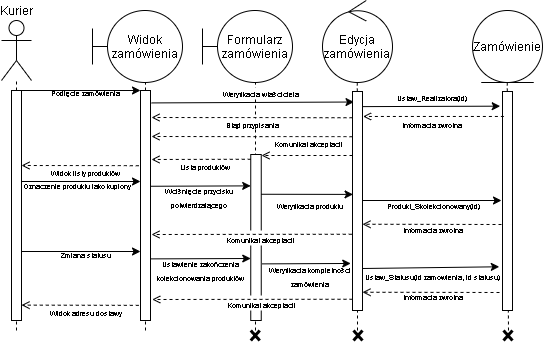

The diagram above was exported from draw.io. Its source (the exported page's mxGraphModel, read from the mxfile embedded in the PNG):
<mxGraphModel dx="813" dy="441" grid="1" gridSize="10" guides="1" tooltips="1" connect="1" arrows="1" fold="1" page="1" pageScale="1" pageWidth="850" pageHeight="1100" math="0" shadow="0">
  <root>
    <mxCell id="0" />
    <mxCell id="1" parent="0" />
    <mxCell id="ntX9x4U0bU5UTP3bSQm9-1" value="Kurier" style="shape=umlActor;verticalLabelPosition=top;verticalAlign=bottom;html=1;outlineConnect=0;labelPosition=center;align=center;" vertex="1" parent="1">
      <mxGeometry x="10" y="30" width="30" height="60" as="geometry" />
    </mxCell>
    <mxCell id="ntX9x4U0bU5UTP3bSQm9-3" value="" style="endArrow=none;dashed=1;html=1;" edge="1" parent="1" target="ntX9x4U0bU5UTP3bSQm9-1">
      <mxGeometry width="50" height="50" relative="1" as="geometry">
        <mxPoint x="25" y="340" as="sourcePoint" />
        <mxPoint x="40" y="140" as="targetPoint" />
      </mxGeometry>
    </mxCell>
    <mxCell id="ntX9x4U0bU5UTP3bSQm9-4" value="Widok zamówienia" style="shape=umlBoundary;whiteSpace=wrap;html=1;" vertex="1" parent="1">
      <mxGeometry x="101" y="20" width="90" height="72" as="geometry" />
    </mxCell>
    <mxCell id="ntX9x4U0bU5UTP3bSQm9-5" value="Edycja zamówienia" style="ellipse;shape=umlControl;whiteSpace=wrap;html=1;" vertex="1" parent="1">
      <mxGeometry x="331" y="10" width="70" height="82" as="geometry" />
    </mxCell>
    <mxCell id="ntX9x4U0bU5UTP3bSQm9-6" value="Zamówienie" style="ellipse;shape=umlEntity;whiteSpace=wrap;html=1;" vertex="1" parent="1">
      <mxGeometry x="481" y="20" width="70" height="72" as="geometry" />
    </mxCell>
    <mxCell id="ntX9x4U0bU5UTP3bSQm9-7" value="" style="endArrow=none;dashed=1;html=1;" edge="1" parent="1">
      <mxGeometry width="50" height="50" relative="1" as="geometry">
        <mxPoint x="154" y="340" as="sourcePoint" />
        <mxPoint x="154" y="92.00000000000006" as="targetPoint" />
      </mxGeometry>
    </mxCell>
    <mxCell id="ntX9x4U0bU5UTP3bSQm9-10" value="Formularz zamówienia" style="shape=umlBoundary;whiteSpace=wrap;html=1;" vertex="1" parent="1">
      <mxGeometry x="211" y="20" width="90" height="72" as="geometry" />
    </mxCell>
    <mxCell id="ntX9x4U0bU5UTP3bSQm9-11" value="" style="endArrow=none;dashed=1;html=1;" edge="1" parent="1">
      <mxGeometry width="50" height="50" relative="1" as="geometry">
        <mxPoint x="264" y="340" as="sourcePoint" />
        <mxPoint x="264" y="92.00000000000011" as="targetPoint" />
      </mxGeometry>
    </mxCell>
    <mxCell id="ntX9x4U0bU5UTP3bSQm9-12" value="" style="endArrow=none;dashed=1;html=1;" edge="1" parent="1" source="ntX9x4U0bU5UTP3bSQm9-22">
      <mxGeometry width="50" height="50" relative="1" as="geometry">
        <mxPoint x="365.76" y="322" as="sourcePoint" />
        <mxPoint x="365.76" y="92.00000000000011" as="targetPoint" />
      </mxGeometry>
    </mxCell>
    <mxCell id="ntX9x4U0bU5UTP3bSQm9-13" value="" style="endArrow=none;dashed=1;html=1;" edge="1" parent="1" source="ntX9x4U0bU5UTP3bSQm9-24">
      <mxGeometry width="50" height="50" relative="1" as="geometry">
        <mxPoint x="515.76" y="322" as="sourcePoint" />
        <mxPoint x="515.76" y="92.00000000000011" as="targetPoint" />
      </mxGeometry>
    </mxCell>
    <mxCell id="ntX9x4U0bU5UTP3bSQm9-15" value="" style="rounded=0;whiteSpace=wrap;html=1;" vertex="1" parent="1">
      <mxGeometry x="20" y="100" width="10" height="230" as="geometry" />
    </mxCell>
    <mxCell id="ntX9x4U0bU5UTP3bSQm9-16" value="" style="endArrow=classic;html=1;exitX=1;exitY=0;exitDx=0;exitDy=0;entryX=0;entryY=0;entryDx=0;entryDy=0;" edge="1" parent="1" source="ntX9x4U0bU5UTP3bSQm9-15" target="ntX9x4U0bU5UTP3bSQm9-20">
      <mxGeometry width="50" height="50" relative="1" as="geometry">
        <mxPoint x="60" y="142" as="sourcePoint" />
        <mxPoint x="140" y="100" as="targetPoint" />
      </mxGeometry>
    </mxCell>
    <mxCell id="ntX9x4U0bU5UTP3bSQm9-18" value="&lt;font style=&quot;font-size: 7px&quot;&gt;Informacja zwrotna&lt;/font&gt;" style="text;html=1;strokeColor=none;fillColor=none;align=center;verticalAlign=middle;whiteSpace=wrap;rounded=0;" vertex="1" parent="1">
      <mxGeometry x="401" y="123" width="79" height="20" as="geometry" />
    </mxCell>
    <mxCell id="ntX9x4U0bU5UTP3bSQm9-20" value="" style="rounded=0;whiteSpace=wrap;html=1;" vertex="1" parent="1">
      <mxGeometry x="149" y="100" width="10" height="230" as="geometry" />
    </mxCell>
    <mxCell id="ntX9x4U0bU5UTP3bSQm9-21" value="" style="endArrow=classic;html=1;exitX=1.114;exitY=0.054;exitDx=0;exitDy=0;exitPerimeter=0;entryX=0.152;entryY=0.048;entryDx=0;entryDy=0;entryPerimeter=0;" edge="1" parent="1" source="ntX9x4U0bU5UTP3bSQm9-20" target="ntX9x4U0bU5UTP3bSQm9-22">
      <mxGeometry width="50" height="50" relative="1" as="geometry">
        <mxPoint x="180" y="180" as="sourcePoint" />
        <mxPoint x="230" y="130" as="targetPoint" />
      </mxGeometry>
    </mxCell>
    <mxCell id="ntX9x4U0bU5UTP3bSQm9-22" value="" style="rounded=0;whiteSpace=wrap;html=1;" vertex="1" parent="1">
      <mxGeometry x="361" y="101" width="10" height="219" as="geometry" />
    </mxCell>
    <mxCell id="ntX9x4U0bU5UTP3bSQm9-23" value="" style="endArrow=none;dashed=1;html=1;" edge="1" parent="1" target="ntX9x4U0bU5UTP3bSQm9-22">
      <mxGeometry width="50" height="50" relative="1" as="geometry">
        <mxPoint x="366" y="340" as="sourcePoint" />
        <mxPoint x="365.76" y="92.00000000000011" as="targetPoint" />
      </mxGeometry>
    </mxCell>
    <mxCell id="ntX9x4U0bU5UTP3bSQm9-24" value="" style="rounded=0;whiteSpace=wrap;html=1;" vertex="1" parent="1">
      <mxGeometry x="511" y="101" width="10" height="219" as="geometry" />
    </mxCell>
    <mxCell id="ntX9x4U0bU5UTP3bSQm9-25" value="" style="endArrow=none;dashed=1;html=1;" edge="1" parent="1" target="ntX9x4U0bU5UTP3bSQm9-24">
      <mxGeometry width="50" height="50" relative="1" as="geometry">
        <mxPoint x="517" y="340" as="sourcePoint" />
        <mxPoint x="515.76" y="92.00000000000011" as="targetPoint" />
      </mxGeometry>
    </mxCell>
    <mxCell id="ntX9x4U0bU5UTP3bSQm9-27" value="&lt;font style=&quot;font-size: 7px&quot;&gt;Weryfikacja właściciela&lt;/font&gt;" style="text;html=1;align=center;verticalAlign=middle;whiteSpace=wrap;rounded=0;fillColor=#ffffff;" vertex="1" parent="1">
      <mxGeometry x="230" y="97" width="79" height="10" as="geometry" />
    </mxCell>
    <mxCell id="ntX9x4U0bU5UTP3bSQm9-28" value="" style="endArrow=classic;html=1;exitX=1.057;exitY=0.069;exitDx=0;exitDy=0;exitPerimeter=0;entryX=-0.229;entryY=0.067;entryDx=0;entryDy=0;entryPerimeter=0;" edge="1" parent="1" source="ntX9x4U0bU5UTP3bSQm9-22" target="ntX9x4U0bU5UTP3bSQm9-24">
      <mxGeometry width="50" height="50" relative="1" as="geometry">
        <mxPoint x="310" y="170" as="sourcePoint" />
        <mxPoint x="490" y="117" as="targetPoint" />
      </mxGeometry>
    </mxCell>
    <mxCell id="ntX9x4U0bU5UTP3bSQm9-29" value="&lt;span style=&quot;font-size: 7px&quot;&gt;Ustaw_Realizatora(id)&lt;/span&gt;" style="text;html=1;align=center;verticalAlign=middle;whiteSpace=wrap;rounded=0;fillColor=#ffffff;" vertex="1" parent="1">
      <mxGeometry x="401" y="101" width="79" height="10" as="geometry" />
    </mxCell>
    <mxCell id="ntX9x4U0bU5UTP3bSQm9-30" value="" style="endArrow=open;html=1;dashed=1;endFill=0;entryX=1.057;entryY=0.114;entryDx=0;entryDy=0;entryPerimeter=0;exitX=0.138;exitY=0.114;exitDx=0;exitDy=0;exitPerimeter=0;" edge="1" parent="1" source="ntX9x4U0bU5UTP3bSQm9-24" target="ntX9x4U0bU5UTP3bSQm9-22">
      <mxGeometry width="50" height="50" relative="1" as="geometry">
        <mxPoint x="470" y="122" as="sourcePoint" />
        <mxPoint x="380" y="130" as="targetPoint" />
      </mxGeometry>
    </mxCell>
    <mxCell id="ntX9x4U0bU5UTP3bSQm9-31" value="&lt;font style=&quot;font-size: 7px&quot;&gt;Podjęcie zamówienia&lt;/font&gt;" style="text;html=1;strokeColor=none;fillColor=none;align=center;verticalAlign=middle;whiteSpace=wrap;rounded=0;" vertex="1" parent="1">
      <mxGeometry x="55" y="91" width="79" height="20" as="geometry" />
    </mxCell>
    <mxCell id="ntX9x4U0bU5UTP3bSQm9-35" value="" style="endArrow=open;html=1;dashed=1;endFill=0;" edge="1" parent="1">
      <mxGeometry width="50" height="50" relative="1" as="geometry">
        <mxPoint x="361.00000000000006" y="127.24000000000001" as="sourcePoint" />
        <mxPoint x="160" y="127" as="targetPoint" />
      </mxGeometry>
    </mxCell>
    <mxCell id="ntX9x4U0bU5UTP3bSQm9-36" value="&lt;span style=&quot;font-size: 7px&quot;&gt;Błąd przypisania&lt;/span&gt;" style="text;html=1;align=center;verticalAlign=middle;whiteSpace=wrap;rounded=0;fillColor=#ffffff;" vertex="1" parent="1">
      <mxGeometry x="222" y="128" width="79" height="10" as="geometry" />
    </mxCell>
    <mxCell id="ntX9x4U0bU5UTP3bSQm9-37" value="" style="endArrow=open;html=1;dashed=1;endFill=0;" edge="1" parent="1">
      <mxGeometry width="50" height="50" relative="1" as="geometry">
        <mxPoint x="361" y="146.24" as="sourcePoint" />
        <mxPoint x="160" y="146" as="targetPoint" />
      </mxGeometry>
    </mxCell>
    <mxCell id="ntX9x4U0bU5UTP3bSQm9-38" value="&lt;span style=&quot;font-size: 7px&quot;&gt;Komunikat akceptacji&lt;/span&gt;" style="text;html=1;align=center;verticalAlign=middle;whiteSpace=wrap;rounded=0;fillColor=#ffffff;" vertex="1" parent="1">
      <mxGeometry x="278" y="147" width="79" height="10" as="geometry" />
    </mxCell>
    <mxCell id="ntX9x4U0bU5UTP3bSQm9-39" value="" style="endArrow=open;html=1;dashed=1;endFill=0;exitX=-0.171;exitY=0.318;exitDx=0;exitDy=0;exitPerimeter=0;" edge="1" parent="1">
      <mxGeometry width="50" height="50" relative="1" as="geometry">
        <mxPoint x="147.29000000000008" y="175.2399999999999" as="sourcePoint" />
        <mxPoint x="30" y="175" as="targetPoint" />
      </mxGeometry>
    </mxCell>
    <mxCell id="ntX9x4U0bU5UTP3bSQm9-40" value="&lt;span style=&quot;font-size: 7px&quot;&gt;Widok listy produktów&lt;/span&gt;" style="text;html=1;align=center;verticalAlign=middle;whiteSpace=wrap;rounded=0;fillColor=#ffffff;" vertex="1" parent="1">
      <mxGeometry x="55" y="176" width="79" height="10" as="geometry" />
    </mxCell>
    <mxCell id="ntX9x4U0bU5UTP3bSQm9-41" value="" style="endArrow=classic;html=1;exitX=1;exitY=0;exitDx=0;exitDy=0;entryX=0;entryY=0;entryDx=0;entryDy=0;" edge="1" parent="1">
      <mxGeometry width="50" height="50" relative="1" as="geometry">
        <mxPoint x="30" y="190.99999999999994" as="sourcePoint" />
        <mxPoint x="149" y="191.00000000000028" as="targetPoint" />
      </mxGeometry>
    </mxCell>
    <mxCell id="ntX9x4U0bU5UTP3bSQm9-42" value="&lt;font style=&quot;font-size: 7px&quot;&gt;Oznaczenie produktu jako kupiony&lt;/font&gt;" style="text;html=1;strokeColor=none;fillColor=none;align=center;verticalAlign=middle;whiteSpace=wrap;rounded=0;" vertex="1" parent="1">
      <mxGeometry x="29" y="184" width="114" height="20" as="geometry" />
    </mxCell>
    <mxCell id="ntX9x4U0bU5UTP3bSQm9-45" value="" style="rounded=0;whiteSpace=wrap;html=1;fillColor=#ffffff;" vertex="1" parent="1">
      <mxGeometry x="259.25" y="164" width="10.5" height="166" as="geometry" />
    </mxCell>
    <mxCell id="ntX9x4U0bU5UTP3bSQm9-46" value="" style="endArrow=open;html=1;dashed=1;endFill=0;exitX=-0.171;exitY=0.318;exitDx=0;exitDy=0;exitPerimeter=0;" edge="1" parent="1">
      <mxGeometry width="50" height="50" relative="1" as="geometry">
        <mxPoint x="360.99999999999994" y="164.9999999999999" as="sourcePoint" />
        <mxPoint x="270" y="165" as="targetPoint" />
      </mxGeometry>
    </mxCell>
    <mxCell id="ntX9x4U0bU5UTP3bSQm9-47" value="" style="endArrow=open;html=1;dashed=1;endFill=0;exitX=-0.171;exitY=0.318;exitDx=0;exitDy=0;exitPerimeter=0;" edge="1" parent="1">
      <mxGeometry width="50" height="50" relative="1" as="geometry">
        <mxPoint x="259.25" y="168.75999999999988" as="sourcePoint" />
        <mxPoint x="160" y="169" as="targetPoint" />
      </mxGeometry>
    </mxCell>
    <mxCell id="ntX9x4U0bU5UTP3bSQm9-48" value="&lt;span style=&quot;font-size: 7px&quot;&gt;Lista produktów&lt;/span&gt;" style="text;html=1;align=center;verticalAlign=middle;whiteSpace=wrap;rounded=0;fillColor=#ffffff;" vertex="1" parent="1">
      <mxGeometry x="174" y="170" width="79" height="10" as="geometry" />
    </mxCell>
    <mxCell id="ntX9x4U0bU5UTP3bSQm9-51" value="" style="endArrow=classic;html=1;exitX=1;exitY=0;exitDx=0;exitDy=0;entryX=-0.006;entryY=0.673;entryDx=0;entryDy=0;entryPerimeter=0;" edge="1" parent="1">
      <mxGeometry width="50" height="50" relative="1" as="geometry">
        <mxPoint x="159" y="195.75999999999993" as="sourcePoint" />
        <mxPoint x="259.1869999999999" y="195.38" as="targetPoint" />
      </mxGeometry>
    </mxCell>
    <mxCell id="ntX9x4U0bU5UTP3bSQm9-52" value="&lt;font style=&quot;font-size: 7px&quot;&gt;Wciśnięcie przycisku potwierdzającego&lt;/font&gt;" style="text;html=1;strokeColor=none;fillColor=none;align=center;verticalAlign=middle;whiteSpace=wrap;rounded=0;" vertex="1" parent="1">
      <mxGeometry x="168" y="196" width="79" height="20" as="geometry" />
    </mxCell>
    <mxCell id="ntX9x4U0bU5UTP3bSQm9-53" value="" style="endArrow=classic;html=1;exitX=1;exitY=0;exitDx=0;exitDy=0;entryX=0;entryY=0;entryDx=0;entryDy=0;" edge="1" parent="1">
      <mxGeometry width="50" height="50" relative="1" as="geometry">
        <mxPoint x="30" y="260.99999999999994" as="sourcePoint" />
        <mxPoint x="149" y="261.0000000000003" as="targetPoint" />
      </mxGeometry>
    </mxCell>
    <mxCell id="ntX9x4U0bU5UTP3bSQm9-54" value="&lt;font style=&quot;font-size: 7px&quot;&gt;Zmiana statusu&lt;/font&gt;" style="text;html=1;strokeColor=none;fillColor=none;align=center;verticalAlign=middle;whiteSpace=wrap;rounded=0;" vertex="1" parent="1">
      <mxGeometry x="55" y="253" width="79" height="20" as="geometry" />
    </mxCell>
    <mxCell id="ntX9x4U0bU5UTP3bSQm9-55" value="" style="endArrow=classic;html=1;exitX=1;exitY=0;exitDx=0;exitDy=0;entryX=-0.006;entryY=0.673;entryDx=0;entryDy=0;entryPerimeter=0;" edge="1" parent="1">
      <mxGeometry width="50" height="50" relative="1" as="geometry">
        <mxPoint x="159.06" y="268.38" as="sourcePoint" />
        <mxPoint x="259.2469999999999" y="268" as="targetPoint" />
      </mxGeometry>
    </mxCell>
    <mxCell id="ntX9x4U0bU5UTP3bSQm9-56" value="&lt;font style=&quot;font-size: 7px&quot;&gt;Ustawienie zakończenia kolekcjonowania produktów&lt;/font&gt;" style="text;html=1;strokeColor=none;fillColor=none;align=center;verticalAlign=middle;whiteSpace=wrap;rounded=0;" vertex="1" parent="1">
      <mxGeometry x="163.06" y="268.62" width="91.94" height="20" as="geometry" />
    </mxCell>
    <mxCell id="ntX9x4U0bU5UTP3bSQm9-57" value="" style="endArrow=classic;html=1;exitX=1;exitY=0;exitDx=0;exitDy=0;entryX=1.048;entryY=-0.005;entryDx=0;entryDy=0;entryPerimeter=0;" edge="1" parent="1" target="ntX9x4U0bU5UTP3bSQm9-58">
      <mxGeometry width="50" height="50" relative="1" as="geometry">
        <mxPoint x="269.75" y="203.76" as="sourcePoint" />
        <mxPoint x="369.9369999999999" y="203.38" as="targetPoint" />
      </mxGeometry>
    </mxCell>
    <mxCell id="ntX9x4U0bU5UTP3bSQm9-58" value="&lt;font style=&quot;font-size: 7px&quot;&gt;Weryfikacja produktu&lt;/font&gt;" style="text;html=1;strokeColor=none;fillColor=none;align=center;verticalAlign=middle;whiteSpace=wrap;rounded=0;" vertex="1" parent="1">
      <mxGeometry x="278.75" y="204" width="79" height="20" as="geometry" />
    </mxCell>
    <mxCell id="ntX9x4U0bU5UTP3bSQm9-59" value="" style="endArrow=classic;html=1;exitX=1;exitY=0;exitDx=0;exitDy=0;" edge="1" parent="1">
      <mxGeometry width="50" height="50" relative="1" as="geometry">
        <mxPoint x="371" y="210" as="sourcePoint" />
        <mxPoint x="510" y="210" as="targetPoint" />
      </mxGeometry>
    </mxCell>
    <mxCell id="ntX9x4U0bU5UTP3bSQm9-60" value="&lt;span style=&quot;font-size: 7px&quot;&gt;Produkt_Skolekcjonowany(id)&lt;/span&gt;" style="text;html=1;strokeColor=none;fillColor=none;align=center;verticalAlign=middle;whiteSpace=wrap;rounded=0;" vertex="1" parent="1">
      <mxGeometry x="401.5" y="204" width="80" height="20" as="geometry" />
    </mxCell>
    <mxCell id="ntX9x4U0bU5UTP3bSQm9-61" value="&lt;font style=&quot;font-size: 7px&quot;&gt;Informacja zwrotna&lt;/font&gt;" style="text;html=1;strokeColor=none;fillColor=none;align=center;verticalAlign=middle;whiteSpace=wrap;rounded=0;" vertex="1" parent="1">
      <mxGeometry x="401.5" y="228" width="79" height="20" as="geometry" />
    </mxCell>
    <mxCell id="ntX9x4U0bU5UTP3bSQm9-62" value="" style="endArrow=open;html=1;dashed=1;endFill=0;" edge="1" parent="1">
      <mxGeometry width="50" height="50" relative="1" as="geometry">
        <mxPoint x="510" y="234" as="sourcePoint" />
        <mxPoint x="371" y="233.76" as="targetPoint" />
      </mxGeometry>
    </mxCell>
    <mxCell id="ntX9x4U0bU5UTP3bSQm9-65" value="&lt;span style=&quot;font-size: 7px&quot;&gt;Komunikat akceptacji&lt;/span&gt;" style="text;html=1;align=center;verticalAlign=middle;whiteSpace=wrap;rounded=0;fillColor=#ffffff;" vertex="1" parent="1">
      <mxGeometry x="230" y="240" width="79" height="15" as="geometry" />
    </mxCell>
    <mxCell id="ntX9x4U0bU5UTP3bSQm9-64" value="" style="endArrow=open;html=1;dashed=1;endFill=0;" edge="1" parent="1">
      <mxGeometry width="50" height="50" relative="1" as="geometry">
        <mxPoint x="360.2500000000002" y="243.76" as="sourcePoint" />
        <mxPoint x="160" y="244" as="targetPoint" />
      </mxGeometry>
    </mxCell>
    <mxCell id="ntX9x4U0bU5UTP3bSQm9-66" value="" style="endArrow=classic;html=1;exitX=1;exitY=0;exitDx=0;exitDy=0;entryX=0.94;entryY=-0.083;entryDx=0;entryDy=0;entryPerimeter=0;" edge="1" parent="1" target="ntX9x4U0bU5UTP3bSQm9-67">
      <mxGeometry width="50" height="50" relative="1" as="geometry">
        <mxPoint x="270.80999999999995" y="273.38" as="sourcePoint" />
        <mxPoint x="370.99699999999984" y="273" as="targetPoint" />
      </mxGeometry>
    </mxCell>
    <mxCell id="ntX9x4U0bU5UTP3bSQm9-67" value="&lt;font style=&quot;font-size: 7px&quot;&gt;Weryfikacja kompletności zamówienia&lt;/font&gt;" style="text;html=1;strokeColor=none;fillColor=none;align=center;verticalAlign=middle;whiteSpace=wrap;rounded=0;" vertex="1" parent="1">
      <mxGeometry x="272.81" y="274.62" width="91.94" height="20" as="geometry" />
    </mxCell>
    <mxCell id="ntX9x4U0bU5UTP3bSQm9-68" value="" style="endArrow=classic;html=1;exitX=1;exitY=0;exitDx=0;exitDy=0;entryX=0.977;entryY=0.083;entryDx=0;entryDy=0;entryPerimeter=0;" edge="1" parent="1" target="ntX9x4U0bU5UTP3bSQm9-69">
      <mxGeometry width="50" height="50" relative="1" as="geometry">
        <mxPoint x="371" y="278" as="sourcePoint" />
        <mxPoint x="440" y="260" as="targetPoint" />
      </mxGeometry>
    </mxCell>
    <mxCell id="ntX9x4U0bU5UTP3bSQm9-69" value="&lt;span style=&quot;font-size: 7px&quot;&gt;Ustaw_Statusu(id zamowienia, id statusu)&lt;/span&gt;" style="text;html=1;strokeColor=none;fillColor=none;align=center;verticalAlign=middle;whiteSpace=wrap;rounded=0;" vertex="1" parent="1">
      <mxGeometry x="371" y="274.62" width="140" height="20" as="geometry" />
    </mxCell>
    <mxCell id="ntX9x4U0bU5UTP3bSQm9-70" value="&lt;font style=&quot;font-size: 7px&quot;&gt;Informacja zwrotna&lt;/font&gt;" style="text;html=1;strokeColor=none;fillColor=none;align=center;verticalAlign=middle;whiteSpace=wrap;rounded=0;" vertex="1" parent="1">
      <mxGeometry x="401.5" y="294.62" width="79" height="20" as="geometry" />
    </mxCell>
    <mxCell id="ntX9x4U0bU5UTP3bSQm9-71" value="" style="endArrow=open;html=1;dashed=1;endFill=0;" edge="1" parent="1">
      <mxGeometry width="50" height="50" relative="1" as="geometry">
        <mxPoint x="508" y="302" as="sourcePoint" />
        <mxPoint x="371" y="301.76" as="targetPoint" />
      </mxGeometry>
    </mxCell>
    <mxCell id="ntX9x4U0bU5UTP3bSQm9-72" value="&lt;span style=&quot;font-size: 7px&quot;&gt;Komunikat akceptacji&lt;/span&gt;" style="text;html=1;align=center;verticalAlign=middle;whiteSpace=wrap;rounded=0;fillColor=#ffffff;" vertex="1" parent="1">
      <mxGeometry x="230.75" y="305" width="79" height="15" as="geometry" />
    </mxCell>
    <mxCell id="ntX9x4U0bU5UTP3bSQm9-73" value="" style="endArrow=open;html=1;dashed=1;endFill=0;" edge="1" parent="1">
      <mxGeometry width="50" height="50" relative="1" as="geometry">
        <mxPoint x="361.0000000000002" y="308.76" as="sourcePoint" />
        <mxPoint x="160.75" y="309" as="targetPoint" />
      </mxGeometry>
    </mxCell>
    <mxCell id="ntX9x4U0bU5UTP3bSQm9-74" value="" style="endArrow=open;html=1;dashed=1;endFill=0;exitX=-0.171;exitY=0.318;exitDx=0;exitDy=0;exitPerimeter=0;" edge="1" parent="1">
      <mxGeometry width="50" height="50" relative="1" as="geometry">
        <mxPoint x="147.28999999999996" y="314.8599999999999" as="sourcePoint" />
        <mxPoint x="30" y="314.62" as="targetPoint" />
      </mxGeometry>
    </mxCell>
    <mxCell id="ntX9x4U0bU5UTP3bSQm9-75" value="&lt;span style=&quot;font-size: 7px&quot;&gt;Widok adresu dostawy&lt;/span&gt;" style="text;html=1;align=center;verticalAlign=middle;whiteSpace=wrap;rounded=0;fillColor=#ffffff;" vertex="1" parent="1">
      <mxGeometry x="55" y="315.62" width="79" height="10" as="geometry" />
    </mxCell>
    <mxCell id="ntX9x4U0bU5UTP3bSQm9-76" value="" style="shape=umlDestroy;whiteSpace=wrap;html=1;strokeWidth=3;fillColor=#ffffff;" vertex="1" parent="1">
      <mxGeometry x="512" y="340" width="9" height="10" as="geometry" />
    </mxCell>
    <mxCell id="ntX9x4U0bU5UTP3bSQm9-77" value="" style="shape=umlDestroy;whiteSpace=wrap;html=1;strokeWidth=3;fillColor=#ffffff;" vertex="1" parent="1">
      <mxGeometry x="362" y="340" width="9" height="10" as="geometry" />
    </mxCell>
    <mxCell id="ntX9x4U0bU5UTP3bSQm9-78" value="" style="shape=umlDestroy;whiteSpace=wrap;html=1;strokeWidth=3;fillColor=#ffffff;" vertex="1" parent="1">
      <mxGeometry x="259.25" y="340" width="9" height="10" as="geometry" />
    </mxCell>
  </root>
</mxGraphModel>